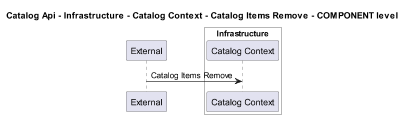

The diagram above was rendered by PlantUML. Its source (embedded in the PNG):
@startuml
!pragma layout smetana
skinparam dpi 60

title Catalog Api - Infrastructure - Catalog Context - Catalog Items Remove - COMPONENT level

participant "External" as C4InterFlow.SoftwareSystems.ExternalSystem

box "Catalog Api" #White
    
box "Infrastructure" #White
    participant "Catalog Context" as dotnet.eShop.Architecture.SoftwareSystems.CatalogApi.Containers.Infrastructure.Components.CatalogContext
end box

end box


C4InterFlow.SoftwareSystems.ExternalSystem -> dotnet.eShop.Architecture.SoftwareSystems.CatalogApi.Containers.Infrastructure.Components.CatalogContext : Catalog Items Remove


@enduml